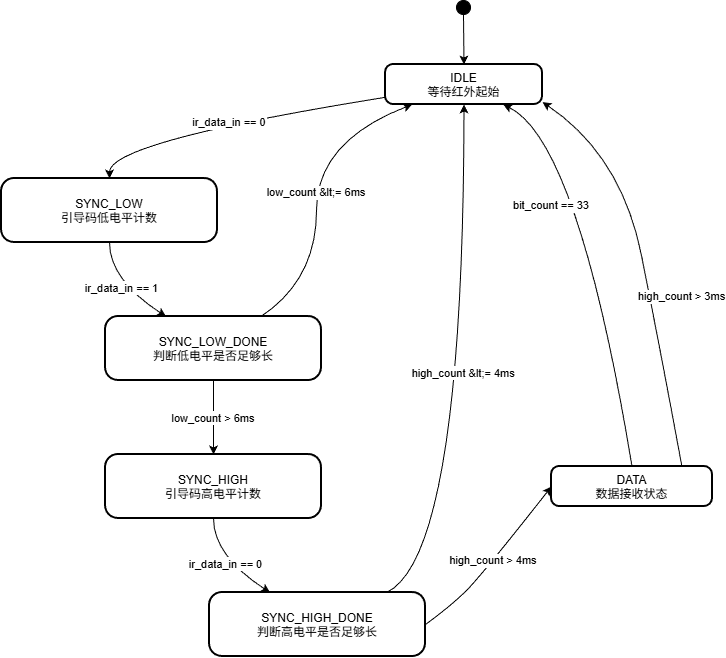

The diagram above was exported from draw.io. Its source (the exported page's mxGraphModel, read from the mxfile embedded in the PNG):
<mxGraphModel dx="1185" dy="639" grid="1" gridSize="10" guides="1" tooltips="1" connect="1" arrows="1" fold="1" page="1" pageScale="1" pageWidth="850" pageHeight="1100" math="0" shadow="0">
  <root>
    <mxCell id="0" />
    <mxCell id="1" parent="0" />
    <mxCell id="M8fzphlKKS9Um87qRkez-19" parent="1" style="ellipse;fillColor=strokeColor;" value="" vertex="1">
      <mxGeometry height="14" width="14" x="465" y="165" as="geometry" />
    </mxCell>
    <mxCell id="M8fzphlKKS9Um87qRkez-20" parent="1" style="rounded=1;arcSize=20;strokeWidth=2" value="IDLE&#10;等待红外起始" vertex="1">
      <mxGeometry height="40" width="157" x="394" y="229" as="geometry" />
    </mxCell>
    <mxCell id="M8fzphlKKS9Um87qRkez-21" parent="1" style="rounded=1;arcSize=20;strokeWidth=2" value="SYNC_LOW&#10;引导码低电平计数" vertex="1">
      <mxGeometry height="64" width="216" x="10" y="343" as="geometry" />
    </mxCell>
    <mxCell id="M8fzphlKKS9Um87qRkez-22" parent="1" style="rounded=1;arcSize=20;strokeWidth=2" value="SYNC_LOW_DONE&#10;判断低电平是否足够长" vertex="1">
      <mxGeometry height="64" width="216" x="114" y="481" as="geometry" />
    </mxCell>
    <mxCell id="M8fzphlKKS9Um87qRkez-23" parent="1" style="rounded=1;arcSize=20;strokeWidth=2" value="SYNC_HIGH&#10;引导码高电平计数" vertex="1">
      <mxGeometry height="64" width="216" x="114" y="619" as="geometry" />
    </mxCell>
    <mxCell id="M8fzphlKKS9Um87qRkez-24" parent="1" style="rounded=1;arcSize=20;strokeWidth=2" value="SYNC_HIGH_DONE&#10;判断高电平是否足够长" vertex="1">
      <mxGeometry height="64" width="216" x="218" y="757" as="geometry" />
    </mxCell>
    <mxCell id="M8fzphlKKS9Um87qRkez-25" parent="1" style="rounded=1;arcSize=20;strokeWidth=2" value="DATA&#10;数据接收状态" vertex="1">
      <mxGeometry height="40" width="161" x="560" y="631" as="geometry" />
    </mxCell>
    <mxCell id="M8fzphlKKS9Um87qRkez-26" edge="1" parent="1" source="M8fzphlKKS9Um87qRkez-19" style="curved=1;startArrow=none;;exitX=0.52;exitY=1;entryX=0.5;entryY=0;rounded=0;" target="M8fzphlKKS9Um87qRkez-20" value="">
      <mxGeometry relative="1" as="geometry">
        <Array as="points" />
      </mxGeometry>
    </mxCell>
    <mxCell id="M8fzphlKKS9Um87qRkez-27" edge="1" parent="1" source="M8fzphlKKS9Um87qRkez-20" style="curved=1;startArrow=none;;exitX=0;exitY=0.82;entryX=0.5;entryY=0;rounded=0;" target="M8fzphlKKS9Um87qRkez-21" value="ir_data_in == 0">
      <mxGeometry relative="1" as="geometry">
        <Array as="points">
          <mxPoint x="118" y="306" />
        </Array>
      </mxGeometry>
    </mxCell>
    <mxCell id="M8fzphlKKS9Um87qRkez-28" edge="1" parent="1" source="M8fzphlKKS9Um87qRkez-21" style="curved=1;startArrow=none;;exitX=0.5;exitY=1;entryX=0.28;entryY=0;rounded=0;" target="M8fzphlKKS9Um87qRkez-22" value="ir_data_in == 1">
      <mxGeometry relative="1" as="geometry">
        <Array as="points">
          <mxPoint x="118" y="444" />
        </Array>
      </mxGeometry>
    </mxCell>
    <mxCell id="M8fzphlKKS9Um87qRkez-29" edge="1" parent="1" source="M8fzphlKKS9Um87qRkez-22" style="curved=1;startArrow=none;;exitX=0.5;exitY=1;entryX=0.5;entryY=0;rounded=0;" target="M8fzphlKKS9Um87qRkez-23" value="low_count &gt; 6ms">
      <mxGeometry relative="1" as="geometry">
        <Array as="points" />
      </mxGeometry>
    </mxCell>
    <mxCell id="M8fzphlKKS9Um87qRkez-30" edge="1" parent="1" source="M8fzphlKKS9Um87qRkez-22" style="curved=1;startArrow=none;;exitX=0.72;exitY=0;entryX=0.17;entryY=1;rounded=0;" target="M8fzphlKKS9Um87qRkez-20" value="low_count &amp;lt;= 6ms">
      <mxGeometry relative="1" as="geometry">
        <Array as="points">
          <mxPoint x="325" y="444" />
          <mxPoint x="325" y="306" />
        </Array>
      </mxGeometry>
    </mxCell>
    <mxCell id="M8fzphlKKS9Um87qRkez-31" edge="1" parent="1" source="M8fzphlKKS9Um87qRkez-23" style="curved=1;startArrow=none;;exitX=0.5;exitY=1;entryX=0.28;entryY=0;rounded=0;" target="M8fzphlKKS9Um87qRkez-24" value="ir_data_in == 0">
      <mxGeometry relative="1" as="geometry">
        <Array as="points">
          <mxPoint x="222" y="720" />
        </Array>
      </mxGeometry>
    </mxCell>
    <mxCell id="M8fzphlKKS9Um87qRkez-32" edge="1" parent="1" source="M8fzphlKKS9Um87qRkez-24" style="curved=1;startArrow=none;;exitX=1;exitY=0.5;entryX=0;entryY=0.5;rounded=0;exitDx=0;exitDy=0;entryDx=0;entryDy=0;" target="M8fzphlKKS9Um87qRkez-25" value="high_count &gt; 4ms">
      <mxGeometry relative="1" as="geometry">
        <Array as="points">
          <mxPoint x="460" y="770" />
          <mxPoint x="490" y="740" />
        </Array>
      </mxGeometry>
    </mxCell>
    <mxCell id="M8fzphlKKS9Um87qRkez-33" edge="1" parent="1" source="M8fzphlKKS9Um87qRkez-24" style="curved=1;startArrow=none;;exitX=0.82;exitY=0;entryX=0.5;entryY=1;rounded=0;" target="M8fzphlKKS9Um87qRkez-20" value="high_count &amp;lt;= 4ms">
      <mxGeometry relative="1" as="geometry">
        <Array as="points">
          <mxPoint x="472" y="720" />
        </Array>
      </mxGeometry>
    </mxCell>
    <mxCell id="M8fzphlKKS9Um87qRkez-34" edge="1" parent="1" source="M8fzphlKKS9Um87qRkez-25" style="curved=1;startArrow=none;;exitX=0.5;exitY=0;entryX=0.75;entryY=1;rounded=0;" target="M8fzphlKKS9Um87qRkez-20" value="bit_count == 33">
      <mxGeometry relative="1" x="0.3097" y="37" as="geometry">
        <mxPoint as="offset" />
        <Array as="points">
          <mxPoint x="587" y="306" />
        </Array>
      </mxGeometry>
    </mxCell>
    <mxCell id="M8fzphlKKS9Um87qRkez-35" edge="1" parent="1" source="M8fzphlKKS9Um87qRkez-25" style="curved=1;startArrow=none;;exitX=0.81;exitY=0;entryX=1;entryY=0.94;rounded=0;" target="M8fzphlKKS9Um87qRkez-20" value="high_count &gt; 3ms">
      <mxGeometry relative="1" x="-0.1863" y="-32" as="geometry">
        <mxPoint y="1" as="offset" />
        <Array as="points">
          <mxPoint x="670" y="520" />
          <mxPoint x="630" y="320" />
        </Array>
      </mxGeometry>
    </mxCell>
  </root>
</mxGraphModel>